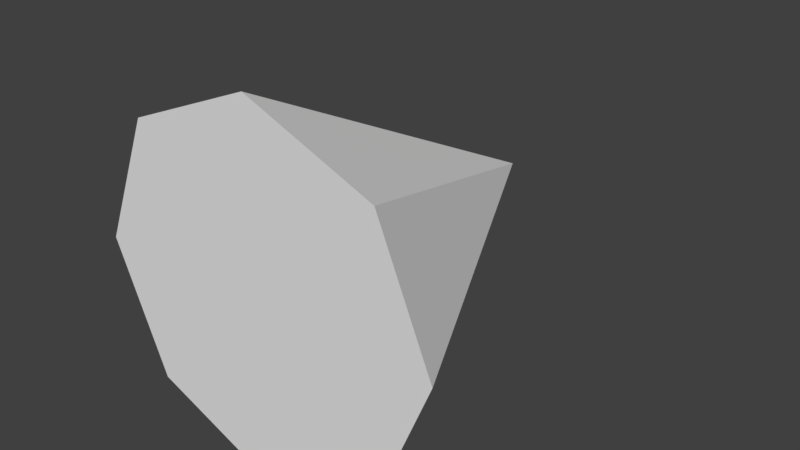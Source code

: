 # Source: Cone.blend  (saved by Blender 2.79.0; exported with 4.5.12 LTS)
import bpy
from mathutils import Matrix  # noqa: F401  (used for matrix-valued properties, if any)

bpy.ops.wm.read_factory_settings(use_empty=True)
scene = bpy.context.scene
scene.name = 'Scene'

# ---- collections
col_collection_1 = bpy.data.collections.new('Collection 1'); scene.collection.children.link(col_collection_1)

# ---- world
world_world = bpy.data.worlds.new('World'); scene.world = world_world
world_world.color = (0.05088, 0.05088, 0.05088)
world_world.use_sun_shadow = False
world_world.sun_shadow_jitter_overblur = 0.0
world_world.cycles.sampling_method = 'MANUAL'

# ---- meshes
me_cone = bpy.data.meshes.new('Cone')
me_cone.from_pydata([(6.182e-09, 1.0, 2.0), (-1.687e-07, -4.372e-08, -0.0002391), (-0.7071, 0.7071, 2.0), (-1.0, 8.741e-08, 2.0), (-0.7071, -0.7071, 2.0), (9.36e-08, -1.0, 2.0), (0.7071, -0.7071, 2.0), (1.0, 1.43e-07, 2.0), (0.7071, 0.7071, 2.0)], [], [(0, 1, 2), (2, 1, 3), (3, 1, 4), (4, 1, 5), (5, 1, 6), (6, 1, 7), (7, 1, 8), (8, 1, 0), (0, 2, 3, 4, 5, 6, 7, 8)])
me_cone.use_remesh_preserve_volume = False
me_cone.use_remesh_preserve_attributes = False
me_cone.use_mirror_vertex_groups = False
me_cone.update()

# ---- objects
ob_cone = bpy.data.objects.new('Cone', me_cone)

# ---- transforms, parenting, visibility, modifiers, constraints
ob_cone.location = (0.0, 0.0, 0.0)
ob_cone.rotation_euler = (1.571, 0.0, 0.0)
ob_cone.lineart.crease_threshold = 0.0

# ---- collection membership
col_collection_1.objects.link(ob_cone)

# ---- scene / render settings (as saved in the file)
scene.frame_start = 1; scene.frame_end = 250; scene.frame_set(1)
scene.render.engine = 'BLENDER_EEVEE_NEXT'
scene.render.resolution_percentage = 50
scene.render.dither_intensity = 0.0
scene.cycles.use_denoising = False
scene.cycles.samples = 128
scene.cycles.sampling_pattern = 'TABULATED_SOBOL'
scene.cycles.use_adaptive_sampling = False
scene.cycles.use_light_tree = False
scene.cycles.blur_glossy = 0.0
scene.cycles.sample_clamp_indirect = 0.0
scene.view_settings.view_transform = 'Standard'
bpy.context.view_layer.update()

# ---- added for rendering (the .blend has no active camera and no usable light): camera, sun
cam_auto = bpy.data.cameras.new('AutoCamera')
cam_auto.lens = 50.0
cam_auto.sensor_width = 36.0
cam_auto.clip_end = 1000.0
ob_auto_camera = bpy.data.objects.new('AutoCamera', cam_auto)
scene.collection.objects.link(ob_auto_camera)
ob_auto_camera.location = (3.20507, -4.84585, 2.56406)
ob_auto_camera.rotation_euler = (1.09748, -7.21219e-08, 0.694738)
scene.camera = ob_auto_camera
light_auto_sun = bpy.data.lights.new('AutoSun', 'SUN')
light_auto_sun.energy = 3.0
light_auto_sun.angle = 0.0523599
ob_auto_sun = bpy.data.objects.new('AutoSun', light_auto_sun)
scene.collection.objects.link(ob_auto_sun)
ob_auto_sun.rotation_euler = (0.872665, 0.174533, 0.523599)
bpy.context.view_layer.update()
